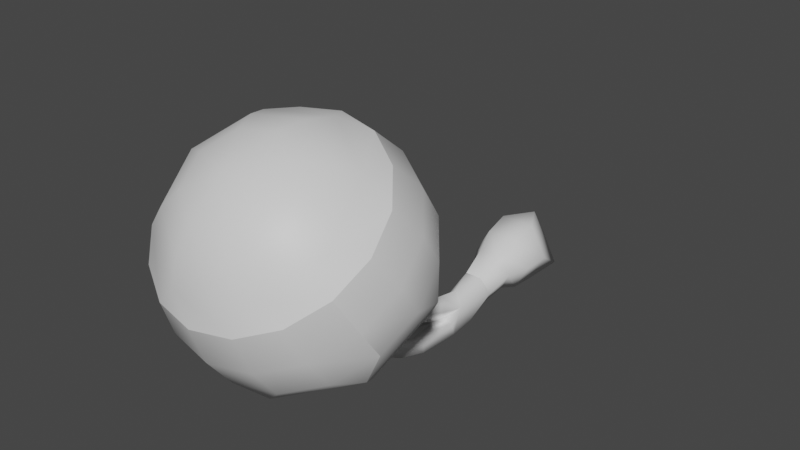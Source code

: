 # Source: FE_leaf_28-00.blend  (saved by Blender 3.0.42; exported with 4.5.12 LTS)
import bpy
from mathutils import Matrix  # noqa: F401  (used for matrix-valued properties, if any)

bpy.ops.wm.read_factory_settings(use_empty=True)
scene = bpy.context.scene
scene.name = 'Scene'

# ---- collections
col_collection = bpy.data.collections.new('Collection'); scene.collection.children.link(col_collection)

# ---- materials (node trees are filled in below, after node groups)
mat_material_001 = bpy.data.materials.new('Material.001')
mat_material_001.use_transparent_shadow = False

# ---- material node trees
mat_material_001.use_nodes = True; mat_material_001.node_tree.nodes.clear()
_N = mat_material_001.node_tree.nodes; _L = mat_material_001.node_tree.links
n0 = _N.new('ShaderNodeBsdfPrincipled'); n0.name = 'Principled BSDF'; n0.location = (10, 300)
n0.distribution = 'GGX'
n0.subsurface_method = 'RANDOM_WALK_SKIN'
n0.inputs[3].default_value = 1.45
n0.inputs[27].default_value = (0.0, 0.0, 0.0, 1.0)
n0.inputs[28].default_value = 1.0
n1 = _N.new('ShaderNodeOutputMaterial'); n1.name = 'Material Output'; n1.location = (300, 300)
_L.new(n0.outputs[0], n1.inputs[0])
n1.is_active_output = True

# ---- world
world_world = bpy.data.worlds.new('World'); scene.world = world_world
world_world.use_nodes = True; world_world.node_tree.nodes.clear()
_N = world_world.node_tree.nodes; _L = world_world.node_tree.links
n0 = _N.new('ShaderNodeOutputWorld'); n0.name = 'World Output'; n0.location = (300, 300)
n1 = _N.new('ShaderNodeBackground'); n1.name = 'Background'; n1.location = (10, 300)
n1.inputs[0].default_value = (0.05088, 0.05088, 0.05088, 1.0)
_L.new(n1.outputs[0], n0.inputs[0])
n0.is_active_output = True
world_world.color = (0.05088, 0.05088, 0.05088)
world_world.use_sun_shadow = False
world_world.sun_shadow_jitter_overblur = 0.0

# ---- meshes
me_0x07631a3d_gmdl = bpy.data.meshes.new('0x07631A3D.gmdl')
me_0x07631a3d_gmdl.from_pydata([(0.001045, -1.383, 0.8062), (0.09173, -1.466, 0.6989), (0.1619, -1.38, 0.7595), (-0.0322, -1.486, 0.6847), (-0.1373, -1.429, 0.7252), (-0.1619, -1.327, 0.7966), (-0.09172, -1.242, 0.8572), (0.03221, -1.221, 0.8715), (0.1373, -1.279, 0.831), (0.1419, -1.498, 0.6144), (0.2504, -1.365, 0.7082), (-0.04981, -1.529, 0.5925), (-0.2123, -1.44, 0.6551), (-0.2504, -1.284, 0.7656), (-0.1419, -1.151, 0.8593), (0.04982, -1.12, 0.8813), (0.2123, -1.209, 0.8187), (0.1802, -1.506, 0.5266), (0.3182, -1.338, 0.6457), (-0.06328, -1.546, 0.4987), (-0.2697, -1.433, 0.5782), (-0.3182, -1.234, 0.7187), (-0.1802, -1.066, 0.8377), (0.06329, -1.026, 0.8657), (0.2697, -1.139, 0.7861), (0.2695, -1.46, 0.4612), (0.3521, -1.359, 0.5325), (0.1459, -1.527, 0.4135), (7.401e-06, -1.551, 0.3968), (-0.1459, -1.527, 0.4135), (-0.2695, -1.46, 0.4612), (-0.3521, -1.359, 0.5325), (-0.3811, -1.24, 0.6166), (-0.3521, -1.121, 0.7008), (-0.2695, -1.02, 0.7721), (-0.1459, -0.952, 0.8197), (5.359e-06, -0.9283, 0.8365), (0.1459, -0.952, 0.8197), (0.2695, -1.02, 0.7721), (0.3521, -1.121, 0.7008), (0.3812, -1.24, 0.6166), (0.3521, -1.359, 0.5325), (0.2695, -1.46, 0.4612), (0.2954, -1.402, 0.3348), (0.386, -1.292, 0.4129), (0.1459, -1.527, 0.4135), (0.1599, -1.476, 0.2825), (7.401e-06, -1.551, 0.3968), (6.862e-06, -1.502, 0.2642), (-0.1459, -1.527, 0.4135), (-0.1599, -1.476, 0.2825), (-0.2695, -1.46, 0.4612), (-0.2954, -1.402, 0.3348), (-0.3521, -1.359, 0.5325), (-0.3859, -1.292, 0.4129), (-0.3811, -1.24, 0.6166), (-0.4177, -1.161, 0.5051), (-0.3521, -1.121, 0.7008), (-0.3859, -1.03, 0.5973), (-0.2695, -1.02, 0.7721), (-0.2954, -0.9197, 0.6755), (-0.1459, -0.952, 0.8197), (-0.1599, -0.8457, 0.7277), (5.359e-06, -0.9283, 0.8365), (4.452e-06, -0.8197, 0.7461), (0.1459, -0.952, 0.8197), (0.1599, -0.8457, 0.7277), (0.2695, -1.02, 0.7721), (0.2954, -0.9197, 0.6755), (0.3521, -1.121, 0.7008), (0.386, -1.03, 0.5973), (0.3812, -1.24, 0.6166), (0.4178, -1.161, 0.5051), (0.3521, -1.359, 0.5325), (0.386, -1.292, 0.4129), (0.2916, -1.318, 0.2216), (0.3811, -1.208, 0.2988), (0.1578, -1.391, 0.17), (6.323e-06, -1.416, 0.1519), (-0.1578, -1.391, 0.17), (-0.2916, -1.318, 0.2216), (-0.381, -1.208, 0.2988), (-0.4124, -1.08, 0.3898), (-0.381, -0.9506, 0.4808), (-0.2916, -0.8413, 0.558), (-0.1578, -0.7683, 0.6096), (4.28e-06, -0.7426, 0.6277), (0.1578, -0.7683, 0.6096), (0.2916, -0.8413, 0.558), (0.3811, -0.9506, 0.4808), (0.4124, -1.08, 0.3898), (0.3811, -1.208, 0.2988), (0.3304, -1.208, 0.1894), (0.07752, -1.346, 0.09198), (-0.2207, -1.298, 0.1262), (-0.3897, -1.091, 0.272), (-0.3304, -0.8476, 0.4441), (-0.07751, -0.7096, 0.5415), (0.2208, -0.7581, 0.5073), (0.3897, -0.9647, 0.3614), (0.3304, -1.208, 0.1894), (0.0672, -1.258, 0.05639), (0.2864, -1.138, 0.1409), (-0.1913, -1.216, 0.08605), (-0.3378, -1.037, 0.2125), (-0.2864, -0.8254, 0.3616), (-0.06719, -0.7058, 0.446), (0.1913, -0.7478, 0.4164), (0.3378, -0.9268, 0.29), (0.2864, -1.138, 0.1409), (0.0428, -1.104, 0.05182), (0.1824, -1.028, 0.1056), (-0.1219, -1.078, 0.07071), (-0.2151, -0.9635, 0.1512), (-0.1824, -0.829, 0.2462), (-0.04279, -0.7528, 0.3), (0.1219, -0.7795, 0.2811), (0.2152, -0.8936, 0.2006), (0.1824, -1.028, 0.1056), (-0.002193, -0.9, 0.1357), (-0.002193, -0.9, 0.1357), (-0.002193, -0.9, 0.1357), (-0.0008756, -0.3738, -0.1539), (-0.03274, -0.212, -0.1222), (0.0306, -0.212, -0.1222), (-0.05981, -0.3443, -0.1298), (-0.06441, -0.2285, -0.06852), (-0.04118, -0.3734, -0.07127), (-0.03274, -0.2469, -0.008591), (-0.001194, -0.3555, -0.0235), (0.0306, -0.2469, -0.008592), (0.03859, -0.375, -0.0719), (0.06227, -0.2285, -0.06852), (0.05829, -0.3391, -0.1298), (0.0306, -0.212, -0.1222), (-0.03274, -0.212, -0.1222), (-0.04214, -0.1224, -0.1004), (0.04032, -0.1224, -0.1004), (-0.03274, -0.212, -0.1222), (-0.06441, -0.2285, -0.06852), (-0.08337, -0.1354, -0.02885), (-0.04214, -0.1224, -0.1004), (-0.03274, -0.2469, -0.008591), (-0.04214, -0.1485, 0.0427), (-0.03274, -0.2469, -0.008591), (0.0306, -0.2469, -0.008592), (0.04032, -0.1485, 0.0427), (0.06227, -0.2285, -0.06852), (0.08156, -0.1354, -0.02885), (0.05773, -0.0596, -0.1185), (-0.0592, -0.0596, -0.1185), (-0.06532, 0.02438, -0.1176), (0.0642, 0.02438, -0.1176), (-0.0592, -0.0596, -0.1185), (-0.1177, -0.0665, -0.01652), (-0.1301, 0.02463, -0.004192), (-0.06532, 0.02438, -0.1176), (-0.0592, -0.0734, 0.08548), (-0.06532, 0.02488, 0.1092), (0.05773, -0.0734, 0.08548), (0.0642, 0.02488, 0.1092), (0.1162, -0.0665, -0.01652), (0.129, 0.02463, -0.004194), (-0.1056, 0.1389, -0.07881), (0.1054, 0.1389, -0.07881), (-0.1056, 0.1389, -0.07881), (-0.00011, 0.1393, 0.1044), (0.0001273, 0.2179, -0.01879), (-0.00011, 0.1393, 0.1044), (-0.05489, -0.4536, -0.08507), (-0.07129, -0.4509, -0.1387), (-0.0212, -0.458, -0.154), (0.03796, -0.4584, -0.04958), (-0.0007085, -0.4501, -0.005412), (-0.03936, -0.4578, -0.04674), (0.02661, -0.458, -0.1404), (0.06966, -0.4525, -0.1315), (0.06012, -0.4537, -0.08807), (0.001544, -0.4639, -0.09641), (-0.1488, -0.9659, 0.1421), (-0.1669, -1.015, 0.08568), (-0.1266, -1.122, 0.2481), (-0.09551, -1.037, 0.07558), (-0.07713, -0.9841, 0.13), (0.05728, -0.8541, 0.2443), (0.001318, -0.8007, 0.2824), (0.0009172, -0.9536, 0.3681), (0.001318, -0.8007, 0.2824), (-0.05456, -0.8506, 0.2468), (0.0009172, -0.9536, 0.3681), (0.001388, -0.9083, 0.2066), (0.05728, -0.8541, 0.2443), (0.09363, -1.02, 0.1005), (0.1552, -1.006, 0.1054), (0.1193, -1.105, 0.2611), (0.1418, -0.9594, 0.1492), (0.07808, -0.9723, 0.1453), (0.0442, -0.6524, -0.1104), (0.08613, -0.6449, -0.1033), (0.1026, -0.7809, -0.04846), (0.06187, -0.7892, -0.054), (0.07694, -0.6338, -0.06203), (0.09373, -0.7615, -0.01141), (0.03354, -0.641, -0.06817), (0.05154, -0.7693, -0.01608), (0.03747, -0.6181, 0.002053), (-0.0004033, -0.5985, 0.04165), (5.542e-05, -0.6905, 0.1059), (0.03776, -0.7174, 0.07104), (-0.03822, -0.6168, 0.004599), (-0.03759, -0.7157, 0.07328), (-0.000367, -0.6382, -0.03756), (0.0001009, -0.7448, 0.03621), (-0.07322, -0.6335, -0.06254), (-0.08875, -0.6459, -0.1128), (-0.1088, -0.7848, -0.0608), (-0.09307, -0.7612, -0.01348), (-0.04096, -0.6563, -0.1254), (-0.06023, -0.7976, -0.07149), (-0.0285, -0.6456, -0.07633), (-0.04766, -0.7759, -0.02508), (-0.1362, -0.9129, 0.00638), (-0.1187, -0.8754, 0.05256), (-0.08194, -0.9291, -0.002829), (-0.06795, -0.8938, 0.04268), (0.1279, -0.907, 0.03085), (0.08194, -0.9172, 0.02631), (0.1179, -0.8764, 0.06709), (0.07032, -0.8858, 0.06339), (0.0006503, -0.7558, 0.1936), (0.04376, -0.7938, 0.1605), (-0.04238, -0.7913, 0.1626), (0.0007049, -0.8324, 0.1275)], [], [(0, 1, 2), (0, 3, 1), (0, 4, 3), (0, 5, 4), (0, 6, 5), (0, 7, 6), (0, 8, 7), (0, 2, 8), (9, 10, 1), (2, 1, 10), (11, 9, 3), (1, 3, 9), (12, 11, 4), (3, 4, 11), (13, 12, 5), (4, 5, 12), (14, 13, 6), (5, 6, 13), (15, 14, 7), (6, 7, 14), (16, 15, 8), (7, 8, 15), (10, 16, 2), (8, 2, 16), (17, 18, 9), (10, 9, 18), (19, 17, 11), (9, 11, 17), (20, 19, 12), (11, 12, 19), (21, 20, 13), (12, 13, 20), (22, 21, 14), (13, 14, 21), (23, 22, 15), (14, 15, 22), (24, 23, 16), (15, 16, 23), (18, 24, 10), (16, 10, 24), (18, 17, 26), (17, 25, 26), (17, 27, 25), (17, 19, 27), (19, 28, 27), (19, 29, 28), (19, 20, 29), (20, 30, 29), (20, 31, 30), (20, 21, 31), (21, 32, 31), (21, 33, 32), (21, 22, 33), (22, 34, 33), (22, 35, 34), (22, 23, 35), (23, 36, 35), (23, 37, 36), (23, 24, 37), (24, 38, 37), (24, 39, 38), (24, 18, 39), (18, 40, 39), (18, 26, 40), (43, 44, 42), (41, 42, 44), (46, 43, 45), (42, 45, 43), (48, 46, 47), (45, 47, 46), (50, 48, 49), (47, 49, 48), (52, 50, 51), (49, 51, 50), (54, 52, 53), (51, 53, 52), (56, 54, 55), (53, 55, 54), (58, 56, 57), (55, 57, 56), (60, 58, 59), (57, 59, 58), (62, 60, 61), (59, 61, 60), (64, 62, 63), (61, 63, 62), (66, 64, 65), (63, 65, 64), (68, 66, 67), (65, 67, 66), (70, 68, 69), (67, 69, 68), (72, 70, 71), (69, 71, 70), (74, 72, 73), (71, 73, 72), (44, 43, 76), (43, 75, 76), (43, 46, 75), (46, 77, 75), (46, 48, 77), (48, 78, 77), (48, 50, 78), (50, 79, 78), (50, 52, 79), (52, 80, 79), (52, 54, 80), (54, 81, 80), (54, 56, 81), (56, 82, 81), (56, 58, 82), (58, 83, 82), (58, 60, 83), (60, 84, 83), (60, 62, 84), (62, 85, 84), (62, 64, 85), (64, 86, 85), (64, 66, 86), (66, 87, 86), (66, 68, 87), (68, 88, 87), (68, 70, 88), (70, 89, 88), (70, 72, 89), (72, 90, 89), (72, 74, 90), (74, 91, 90), (76, 75, 92), (93, 92, 77), (75, 77, 92), (77, 78, 93), (94, 93, 79), (78, 79, 93), (79, 80, 94), (95, 94, 81), (80, 81, 94), (81, 82, 95), (96, 95, 83), (82, 83, 95), (83, 84, 96), (97, 96, 85), (84, 85, 96), (85, 86, 97), (98, 97, 87), (86, 87, 97), (87, 88, 98), (99, 98, 89), (88, 89, 98), (89, 90, 99), (100, 99, 91), (90, 91, 99), (92, 93, 102), (93, 101, 102), (93, 94, 101), (94, 103, 101), (94, 95, 103), (95, 104, 103), (95, 96, 104), (96, 105, 104), (96, 97, 105), (97, 106, 105), (97, 98, 106), (98, 107, 106), (98, 99, 107), (99, 108, 107), (99, 100, 108), (100, 109, 108), (102, 101, 111), (101, 110, 111), (101, 103, 110), (103, 112, 110), (103, 104, 112), (104, 113, 112), (104, 105, 113), (105, 114, 113), (105, 106, 114), (106, 115, 114), (106, 107, 115), (107, 116, 115), (107, 108, 116), (108, 117, 116), (108, 109, 117), (109, 118, 117), (111, 110, 119), (110, 112, 119), (112, 113, 119), (113, 114, 119), (114, 115, 120), (115, 116, 121), (116, 117, 121), (117, 118, 121), (122, 123, 124), (125, 126, 123), (127, 128, 126), (129, 130, 128), (131, 132, 130), (133, 124, 132), (136, 137, 135), (134, 135, 137), (140, 141, 139), (138, 139, 141), (143, 140, 142), (139, 142, 140), (146, 143, 145), (144, 145, 143), (146, 145, 148), (145, 147, 148), (148, 147, 137), (147, 134, 137), (151, 152, 150), (149, 150, 152), (155, 156, 154), (153, 154, 156), (158, 155, 157), (154, 157, 155), (160, 158, 159), (157, 159, 158), (160, 159, 162), (159, 161, 162), (162, 161, 152), (161, 149, 152), (163, 164, 151), (152, 151, 164), (156, 155, 165), (165, 155, 166), (155, 158, 166), (158, 160, 166), (164, 166, 162), (160, 162, 166), (162, 152, 164), (164, 163, 167), (163, 168, 167), (166, 164, 167), (125, 170, 127), (169, 127, 170), (125, 122, 170), (122, 171, 170), (127, 126, 125), (123, 122, 125), (129, 173, 131), (172, 131, 173), (129, 127, 173), (127, 174, 173), (131, 130, 129), (128, 127, 129), (133, 176, 122), (175, 122, 176), (133, 131, 176), (131, 177, 176), (122, 124, 133), (132, 131, 133), (127, 178, 174), (178, 131, 172), (131, 178, 177), (178, 122, 175), (122, 178, 171), (178, 127, 169), (179, 180, 181), (180, 182, 181), (182, 183, 181), (183, 179, 181), (184, 185, 186), (187, 188, 189), (188, 190, 189), (190, 191, 189), (192, 193, 194), (193, 195, 194), (195, 196, 194), (196, 192, 194), (200, 197, 199), (197, 198, 199), (199, 198, 202), (198, 201, 202), (203, 204, 201), (201, 204, 202), (197, 200, 203), (203, 200, 204), (208, 205, 207), (205, 206, 207), (209, 210, 206), (206, 210, 207), (211, 212, 209), (209, 212, 210), (212, 211, 208), (211, 205, 208), (215, 216, 214), (213, 214, 216), (218, 215, 217), (214, 217, 215), (217, 219, 218), (219, 220, 218), (219, 213, 220), (213, 216, 220), (214, 213, 170), (169, 170, 213), (217, 214, 171), (170, 171, 214), (171, 178, 217), (178, 219, 217), (178, 169, 219), (169, 213, 219), (221, 222, 215), (216, 215, 222), (223, 221, 218), (215, 218, 221), (218, 220, 223), (220, 224, 223), (220, 216, 224), (216, 222, 224), (226, 200, 225), (200, 199, 225), (225, 199, 227), (199, 202, 227), (204, 228, 202), (202, 228, 227), (200, 226, 204), (204, 226, 228), (197, 175, 198), (175, 176, 198), (198, 176, 201), (176, 177, 201), (178, 203, 177), (177, 203, 201), (175, 197, 178), (178, 197, 203), (230, 208, 229), (208, 207, 229), (231, 229, 210), (207, 210, 229), (232, 231, 212), (210, 212, 231), (232, 212, 230), (212, 208, 230), (172, 173, 205), (173, 206, 205), (174, 209, 173), (173, 209, 206), (178, 211, 174), (174, 211, 209), (211, 178, 205), (178, 172, 205), (180, 179, 221), (222, 221, 179), (182, 180, 223), (221, 223, 180), (183, 182, 224), (223, 224, 182), (179, 183, 222), (224, 222, 183), (192, 226, 193), (226, 225, 193), (195, 193, 227), (225, 227, 193), (195, 227, 196), (227, 228, 196), (196, 228, 192), (228, 226, 192), (187, 191, 229), (230, 229, 191), (187, 229, 188), (229, 231, 188), (190, 188, 232), (231, 232, 188), (190, 232, 191), (232, 230, 191), (150, 149, 136), (137, 136, 149), (154, 153, 140), (141, 140, 153), (157, 154, 143), (140, 143, 154), (159, 157, 146), (143, 146, 157), (159, 146, 161), (146, 148, 161), (161, 148, 149), (148, 137, 149)])
me_0x07631a3d_gmdl.polygons.foreach_set('use_smooth', [True] * 378)
_uv = me_0x07631a3d_gmdl.uv_layers.new(name='UVMap')
_uv.uv.foreach_set('vector', [0.6834, 0.3206, 0.767, 0.1929, 0.8212, 0.2747, 0.6834, 0.3206, 0.6709, 0.1733, 0.767, 0.1929, 0.6834, 0.3206, 0.589, 0.2274, 0.6709, 0.1733, 0.6834, 0.3206, 0.5694, 0.3235, 0.589, 0.2274, 0.6834, 0.3206, 0.6236, 0.4053, 0.5694, 0.3235, 0.6834, 0.3206, 0.7198, 0.4249, 0.6236, 0.4053, 0.6834, 0.3206, 0.8016, 0.3708, 0.7198, 0.4249, 0.6834, 0.3206, 0.8212, 0.2747, 0.8016, 0.3708, 0.7983, 0.1454, 0.8761, 0.2629, 0.767, 0.1929, 0.8212, 0.2747, 0.767, 0.1929, 0.8761, 0.2629, 0.6601, 0.1173, 0.7983, 0.1454, 0.6709, 0.1733, 0.767, 0.1929, 0.6709, 0.1733, 0.7983, 0.1454, 0.5424, 0.195, 0.6601, 0.1173, 0.589, 0.2274, 0.6709, 0.1733, 0.589, 0.2274, 0.6601, 0.1173, 0.5143, 0.3331, 0.5424, 0.195, 0.5694, 0.3235, 0.589, 0.2274, 0.5694, 0.3235, 0.5424, 0.195, 0.5921, 0.4506, 0.5143, 0.3331, 0.6236, 0.4053, 0.5694, 0.3235, 0.6236, 0.4053, 0.5143, 0.3331, 0.7303, 0.4788, 0.5921, 0.4506, 0.7198, 0.4249, 0.6236, 0.4053, 0.7198, 0.4249, 0.5921, 0.4506, 0.848, 0.401, 0.7303, 0.4788, 0.8016, 0.3708, 0.7198, 0.4249, 0.8016, 0.3708, 0.7303, 0.4788, 0.8761, 0.2629, 0.848, 0.401, 0.8212, 0.2747, 0.8016, 0.3708, 0.8212, 0.2747, 0.848, 0.401, 0.8243, 0.1052, 0.9219, 0.2525, 0.7983, 0.1454, 0.8761, 0.2629, 0.7983, 0.1454, 0.9219, 0.2525, 0.651, 0.06993, 0.8243, 0.1052, 0.6601, 0.1173, 0.7983, 0.1454, 0.6601, 0.1173, 0.8243, 0.1052, 0.5035, 0.1674, 0.651, 0.06993, 0.5424, 0.195, 0.6601, 0.1173, 0.5424, 0.195, 0.651, 0.06993, 0.4682, 0.3406, 0.5035, 0.1674, 0.5143, 0.3331, 0.5424, 0.195, 0.5143, 0.3331, 0.5035, 0.1674, 0.5658, 0.488, 0.4682, 0.3406, 0.5921, 0.4506, 0.5143, 0.3331, 0.5921, 0.4506, 0.4682, 0.3406, 0.7391, 0.5232, 0.5658, 0.488, 0.7303, 0.4788, 0.5921, 0.4506, 0.7303, 0.4788, 0.5658, 0.488, 0.8866, 0.4257, 0.7391, 0.5232, 0.848, 0.401, 0.7303, 0.4788, 0.848, 0.401, 0.7391, 0.5232, 0.9219, 0.2525, 0.8866, 0.4257, 0.8761, 0.2629, 0.848, 0.401, 0.8761, 0.2629, 0.8866, 0.4257, 0.9219, 0.2525, 0.8243, 0.1052, 0.9462, 0.1922, 0.8243, 0.1052, 0.8877, 0.1039, 0.9462, 0.1922, 0.8243, 0.1052, 0.7999, 0.04469, 0.8877, 0.1039, 0.8243, 0.1052, 0.651, 0.06993, 0.7999, 0.04469, 0.651, 0.06993, 0.6961, 0.02358, 0.7999, 0.04469, 0.651, 0.06993, 0.5921, 0.04377, 0.6961, 0.02358, 0.651, 0.06993, 0.5035, 0.1674, 0.5921, 0.04377, 0.5035, 0.1674, 0.5037, 0.1022, 0.5921, 0.04377, 0.5035, 0.1674, 0.4445, 0.1899, 0.5037, 0.1022, 0.5035, 0.1674, 0.4682, 0.3406, 0.4445, 0.1899, 0.4682, 0.3406, 0.4233, 0.2936, 0.4445, 0.1899, 0.4682, 0.3406, 0.4435, 0.3976, 0.4233, 0.2936, 0.4682, 0.3406, 0.5658, 0.488, 0.4435, 0.3976, 0.5658, 0.488, 0.502, 0.4858, 0.4435, 0.3976, 0.5658, 0.488, 0.5898, 0.545, 0.502, 0.4858, 0.5658, 0.488, 0.7391, 0.5232, 0.5898, 0.545, 0.7391, 0.5232, 0.6936, 0.5661, 0.5898, 0.545, 0.7391, 0.5232, 0.7976, 0.546, 0.6936, 0.5661, 0.7391, 0.5232, 0.8866, 0.4257, 0.7976, 0.546, 0.8866, 0.4257, 0.886, 0.4875, 0.7976, 0.546, 0.8866, 0.4257, 0.9452, 0.3998, 0.886, 0.4875, 0.8866, 0.4257, 0.9219, 0.2525, 0.9452, 0.3998, 0.9219, 0.2525, 0.9664, 0.2961, 0.9452, 0.3998, 0.9219, 0.2525, 0.9462, 0.1922, 0.9664, 0.2961, 0.3871, 0.6611, 0.3472, 0.6611, 0.3871, 0.5928, 0.3472, 0.5928, 0.3871, 0.5928, 0.3472, 0.6611, 0.427, 0.6611, 0.3871, 0.6611, 0.427, 0.5928, 0.3871, 0.5928, 0.427, 0.5928, 0.3871, 0.6611, 0.4668, 0.6611, 0.427, 0.6611, 0.4668, 0.5928, 0.427, 0.5928, 0.4668, 0.5928, 0.427, 0.6611, 0.5067, 0.6611, 0.4668, 0.6611, 0.5067, 0.5928, 0.4668, 0.5928, 0.5067, 0.5928, 0.4668, 0.6611, 0.5465, 0.6611, 0.5067, 0.6611, 0.5465, 0.5928, 0.5067, 0.5928, 0.5465, 0.5928, 0.5067, 0.6611, 0.5864, 0.6611, 0.5465, 0.6611, 0.5864, 0.5928, 0.5465, 0.5928, 0.5864, 0.5928, 0.5465, 0.6611, 0.6263, 0.6611, 0.5864, 0.6611, 0.6263, 0.5928, 0.5864, 0.5928, 0.6263, 0.5928, 0.5864, 0.6611, 0.6661, 0.6611, 0.6263, 0.6611, 0.6661, 0.5928, 0.6263, 0.5928, 0.6661, 0.5928, 0.6263, 0.6611, 0.706, 0.6611, 0.6661, 0.6611, 0.706, 0.5928, 0.6661, 0.5928, 0.706, 0.5928, 0.6661, 0.6611, 0.7458, 0.6611, 0.706, 0.6611, 0.7458, 0.5928, 0.706, 0.5928, 0.7458, 0.5928, 0.706, 0.6611, 0.7857, 0.6611, 0.7458, 0.6611, 0.7857, 0.5928, 0.7458, 0.5928, 0.7857, 0.5928, 0.7458, 0.6611, 0.8255, 0.6611, 0.7857, 0.6611, 0.8255, 0.5928, 0.7857, 0.5928, 0.8255, 0.5928, 0.7857, 0.6611, 0.8654, 0.6611, 0.8255, 0.6611, 0.8654, 0.5928, 0.8255, 0.5928, 0.8654, 0.5928, 0.8255, 0.6611, 0.9053, 0.6611, 0.8654, 0.6611, 0.9053, 0.5928, 0.8654, 0.5928, 0.9053, 0.5928, 0.8654, 0.6611, 0.9451, 0.6611, 0.9053, 0.6611, 0.9451, 0.5928, 0.9053, 0.5928, 0.9451, 0.5928, 0.9053, 0.6611, 0.985, 0.6611, 0.9451, 0.6611, 0.985, 0.5928, 0.9451, 0.5928, 0.985, 0.5928, 0.9451, 0.6611, 0.3472, 0.6611, 0.3871, 0.6611, 0.3472, 0.7294, 0.3871, 0.6611, 0.3871, 0.7294, 0.3472, 0.7294, 0.3871, 0.6611, 0.427, 0.6611, 0.3871, 0.7294, 0.427, 0.6611, 0.427, 0.7294, 0.3871, 0.7294, 0.427, 0.6611, 0.4668, 0.6611, 0.427, 0.7294, 0.4668, 0.6611, 0.4668, 0.7294, 0.427, 0.7294, 0.4668, 0.6611, 0.5067, 0.6611, 0.4668, 0.7294, 0.5067, 0.6611, 0.5067, 0.7294, 0.4668, 0.7294, 0.5067, 0.6611, 0.5465, 0.6611, 0.5067, 0.7294, 0.5465, 0.6611, 0.5465, 0.7294, 0.5067, 0.7294, 0.5465, 0.6611, 0.5864, 0.6611, 0.5465, 0.7294, 0.5864, 0.6611, 0.5864, 0.7294, 0.5465, 0.7294, 0.5864, 0.6611, 0.6263, 0.6611, 0.5864, 0.7294, 0.6263, 0.6611, 0.6263, 0.7294, 0.5864, 0.7294, 0.6263, 0.6611, 0.6661, 0.6611, 0.6263, 0.7294, 0.6661, 0.6611, 0.6661, 0.7294, 0.6263, 0.7294, 0.6661, 0.6611, 0.706, 0.6611, 0.6661, 0.7294, 0.706, 0.6611, 0.706, 0.7294, 0.6661, 0.7294, 0.706, 0.6611, 0.7458, 0.6611, 0.706, 0.7294, 0.7458, 0.6611, 0.7458, 0.7294, 0.706, 0.7294, 0.7458, 0.6611, 0.7857, 0.6611, 0.7458, 0.7294, 0.7857, 0.6611, 0.7857, 0.7294, 0.7458, 0.7294, 0.7857, 0.6611, 0.8255, 0.6611, 0.7857, 0.7294, 0.8255, 0.6611, 0.8255, 0.7294, 0.7857, 0.7294, 0.8255, 0.6611, 0.8654, 0.6611, 0.8255, 0.7294, 0.8654, 0.6611, 0.8654, 0.7294, 0.8255, 0.7294, 0.8654, 0.6611, 0.9053, 0.6611, 0.8654, 0.7294, 0.9053, 0.6611, 0.9053, 0.7294, 0.8654, 0.7294, 0.9053, 0.6611, 0.9451, 0.6611, 0.9053, 0.7294, 0.9451, 0.6611, 0.9451, 0.7294, 0.9053, 0.7294, 0.9451, 0.6611, 0.985, 0.6611, 0.9451, 0.7294, 0.985, 0.6611, 0.985, 0.7294, 0.9451, 0.7294, 0.3472, 0.7294, 0.3871, 0.7294, 0.3672, 0.7749, 0.4469, 0.7749, 0.3672, 0.7749, 0.427, 0.7294, 0.3871, 0.7294, 0.427, 0.7294, 0.3672, 0.7749, 0.427, 0.7294, 0.4668, 0.7294, 0.4469, 0.7749, 0.5266, 0.7749, 0.4469, 0.7749, 0.5067, 0.7294, 0.4668, 0.7294, 0.5067, 0.7294, 0.4469, 0.7749, 0.5067, 0.7294, 0.5465, 0.7294, 0.5266, 0.7749, 0.6063, 0.7749, 0.5266, 0.7749, 0.5864, 0.7294, 0.5465, 0.7294, 0.5864, 0.7294, 0.5266, 0.7749, 0.5864, 0.7294, 0.6263, 0.7294, 0.6063, 0.7749, 0.686, 0.7749, 0.6063, 0.7749, 0.6661, 0.7294, 0.6263, 0.7294, 0.6661, 0.7294, 0.6063, 0.7749, 0.6661, 0.7294, 0.706, 0.7294, 0.686, 0.7749, 0.7658, 0.7749, 0.686, 0.7749, 0.7458, 0.7294, 0.706, 0.7294, 0.7458, 0.7294, 0.686, 0.7749, 0.7458, 0.7294, 0.7857, 0.7294, 0.7658, 0.7749, 0.8455, 0.7749, 0.7658, 0.7749, 0.8255, 0.7294, 0.7857, 0.7294, 0.8255, 0.7294, 0.7658, 0.7749, 0.8255, 0.7294, 0.8654, 0.7294, 0.8455, 0.7749, 0.9252, 0.7749, 0.8455, 0.7749, 0.9053, 0.7294, 0.8654, 0.7294, 0.9053, 0.7294, 0.8455, 0.7749, 0.9053, 0.7294, 0.9451, 0.7294, 0.9252, 0.7749, 0.985, 0.7749, 0.9252, 0.7749, 0.985, 0.7294, 0.9451, 0.7294, 0.985, 0.7294, 0.9252, 0.7749, 0.3672, 0.7749, 0.4469, 0.7749, 0.3672, 0.8204, 0.4469, 0.7749, 0.4469, 0.8204, 0.3672, 0.8204, 0.4469, 0.7749, 0.5266, 0.7749, 0.4469, 0.8204, 0.5266, 0.7749, 0.5266, 0.8204, 0.4469, 0.8204, 0.5266, 0.7749, 0.6063, 0.7749, 0.5266, 0.8204, 0.6063, 0.7749, 0.6063, 0.8204, 0.5266, 0.8204, 0.6063, 0.7749, 0.686, 0.7749, 0.6063, 0.8204, 0.686, 0.7749, 0.686, 0.8204, 0.6063, 0.8204, 0.686, 0.7749, 0.7658, 0.7749, 0.686, 0.8204, 0.7658, 0.7749, 0.7658, 0.8204, 0.686, 0.8204, 0.7658, 0.7749, 0.8455, 0.7749, 0.7658, 0.8204, 0.8455, 0.7749, 0.8455, 0.8204, 0.7658, 0.8204, 0.8455, 0.7749, 0.9252, 0.7749, 0.8455, 0.8204, 0.9252, 0.7749, 0.9252, 0.8204, 0.8455, 0.8204, 0.9252, 0.7749, 0.985, 0.7749, 0.9252, 0.8204, 0.985, 0.7749, 0.985, 0.8204, 0.9252, 0.8204, 0.3672, 0.8204, 0.4469, 0.8204, 0.3672, 0.8887, 0.4469, 0.8204, 0.4469, 0.8887, 0.3672, 0.8887, 0.4469, 0.8204, 0.5266, 0.8204, 0.4469, 0.8887, 0.5266, 0.8204, 0.5266, 0.8887, 0.4469, 0.8887, 0.5266, 0.8204, 0.6063, 0.8204, 0.5266, 0.8887, 0.6063, 0.8204, 0.6063, 0.8887, 0.5266, 0.8887, 0.6063, 0.8204, 0.686, 0.8204, 0.6063, 0.8887, 0.686, 0.8204, 0.686, 0.8887, 0.6063, 0.8887, 0.686, 0.8204, 0.7658, 0.8204, 0.686, 0.8887, 0.7658, 0.8204, 0.7658, 0.8887, 0.686, 0.8887, 0.7658, 0.8204, 0.8455, 0.8204, 0.7658, 0.8887, 0.8455, 0.8204, 0.8455, 0.8887, 0.7658, 0.8887, 0.8455, 0.8204, 0.9252, 0.8204, 0.8455, 0.8887, 0.9252, 0.8204, 0.9252, 0.8887, 0.8455, 0.8887, 0.9252, 0.8204, 0.985, 0.8204, 0.9252, 0.8887, 0.985, 0.8204, 0.985, 0.8887, 0.9252, 0.8887, 0.3672, 0.8887, 0.4469, 0.8887, 0.6711, 0.957, 0.4469, 0.8887, 0.5266, 0.8887, 0.6711, 0.957, 0.5266, 0.8887, 0.6063, 0.8887, 0.6711, 0.957, 0.6063, 0.8887, 0.686, 0.8887, 0.6711, 0.957, 0.686, 0.8887, 0.7658, 0.8887, 0.6711, 0.957, 0.7658, 0.8887, 0.8455, 0.8887, 0.8131, 0.957, 0.8455, 0.8887, 0.9252, 0.8887, 0.8131, 0.957, 0.9252, 0.8887, 0.985, 0.8887, 0.8131, 0.957, 0.1464, 0.9095, 0.1931, 0.974, 0.1969, 0.9778, 0.1601, 0.914, 0.2122, 0.9529, 0.1931, 0.974, 0.1818, 0.8893, 0.2376, 0.9335, 0.2122, 0.9529, 0.2098, 0.8894, 0.2414, 0.9373, 0.2376, 0.9335, 0.186, 0.8935, 0.2199, 0.9606, 0.2414, 0.9373, 0.1683, 0.9235, 0.1969, 0.9778, 0.2199, 0.9606, 0.1148, 0.109, 0.1141, 0.1508, 0.05134, 0.1152, 0.05086, 0.1422, 0.05134, 0.1152, 0.1141, 0.1508, 0.1007, 0.3816, 0.1092, 0.4268, 0.0345, 0.4061, 0.0457, 0.433, 0.0345, 0.4061, 0.1092, 0.4268, 0.09253, 0.3241, 0.1007, 0.3816, 0.0221, 0.3701, 0.0345, 0.4061, 0.0221, 0.3701, 0.1007, 0.3816, 0.09379, 0.2536, 0.09253, 0.3241, 0.02504, 0.2046, 0.02354, 0.2893, 0.02504, 0.2046, 0.09253, 0.3241, 0.09379, 0.2536, 0.02504, 0.2046, 0.104, 0.1959, 0.02504, 0.2046, 0.03872, 0.1688, 0.104, 0.1959, 0.104, 0.1959, 0.03872, 0.1688, 0.1141, 0.1508, 0.03872, 0.1688, 0.05086, 0.1422, 0.1141, 0.1508, 0.2186, 0.1052, 0.2177, 0.1586, 0.1592, 0.1065, 0.1584, 0.1551, 0.1592, 0.1065, 0.2177, 0.1586, 0.2141, 0.3694, 0.213, 0.423, 0.1496, 0.3734, 0.1536, 0.4243, 0.1496, 0.3734, 0.213, 0.423, 0.2152, 0.3166, 0.2141, 0.3694, 0.1457, 0.3183, 0.1496, 0.3734, 0.1457, 0.3183, 0.2141, 0.3694, 0.2161, 0.265, 0.2152, 0.3166, 0.1467, 0.261, 0.1457, 0.3183, 0.1467, 0.261, 0.2152, 0.3166, 0.2161, 0.265, 0.1467, 0.261, 0.2169, 0.2123, 0.1467, 0.261, 0.1526, 0.2059, 0.2169, 0.2123, 0.2169, 0.2123, 0.1526, 0.2059, 0.2177, 0.1586, 0.1526, 0.2059, 0.1584, 0.1551, 0.2177, 0.1586, 0.3106, 0.08056, 0.3087, 0.1867, 0.2186, 0.1052, 0.2177, 0.1586, 0.2186, 0.1052, 0.3087, 0.1867, 0.213, 0.423, 0.2141, 0.3694, 0.305, 0.3984, 0.305, 0.3984, 0.2141, 0.3694, 0.307, 0.2922, 0.2141, 0.3694, 0.2152, 0.3166, 0.307, 0.2922, 0.2152, 0.3166, 0.2161, 0.265, 0.307, 0.2922, 0.3087, 0.1867, 0.307, 0.2922, 0.2169, 0.2123, 0.2161, 0.265, 0.2169, 0.2123, 0.307, 0.2922, 0.2169, 0.2123, 0.2177, 0.1586, 0.3087, 0.1867, 0.3087, 0.1867, 0.3106, 0.08056, 0.3434, 0.1869, 0.3106, 0.08056, 0.3223, 0.01329, 0.3434, 0.1869, 0.307, 0.2922, 0.3087, 0.1867, 0.3434, 0.1869, 0.1601, 0.914, 0.1329, 0.8669, 0.1818, 0.8893, 0.1578, 0.8551, 0.1818, 0.8893, 0.1329, 0.8669, 0.1601, 0.914, 0.1464, 0.9095, 0.1329, 0.8669, 0.1464, 0.9095, 0.1274, 0.8701, 0.1329, 0.8669, 0.1818, 0.8893, 0.2122, 0.9529, 0.1601, 0.914, 0.1931, 0.974, 0.1464, 0.9095, 0.1601, 0.914, 0.2098, 0.8894, 0.1982, 0.8426, 0.186, 0.8935, 0.1786, 0.8508, 0.186, 0.8935, 0.1982, 0.8426, 0.2098, 0.8894, 0.1818, 0.8893, 0.1982, 0.8426, 0.1818, 0.8893, 0.1753, 0.8458, 0.1982, 0.8426, 0.186, 0.8935, 0.2414, 0.9373, 0.2098, 0.8894, 0.2376, 0.9335, 0.1818, 0.8893, 0.2098, 0.8894, 0.1683, 0.9235, 0.1443, 0.8732, 0.1464, 0.9095, 0.1365, 0.87, 0.1464, 0.9095, 0.1443, 0.8732, 0.1683, 0.9235, 0.186, 0.8935, 0.1443, 0.8732, 0.186, 0.8935, 0.1633, 0.8626, 0.1443, 0.8732, 0.1464, 0.9095, 0.1969, 0.9778, 0.1683, 0.9235, 0.2199, 0.9606, 0.186, 0.8935, 0.1683, 0.9235, 0.1818, 0.8893, 0.1538, 0.8562, 0.1753, 0.8458, 0.1538, 0.8562, 0.186, 0.8935, 0.1786, 0.8508, 0.186, 0.8935, 0.1538, 0.8562, 0.1633, 0.8626, 0.1538, 0.8562, 0.1464, 0.9095, 0.1365, 0.87, 0.1464, 0.9095, 0.1538, 0.8562, 0.1274, 0.8701, 0.1538, 0.8562, 0.1818, 0.8893, 0.1578, 0.8551, 0.1479, 0.5678, 0.1108, 0.5569, 0.1647, 0.4754, 0.1108, 0.5569, 0.1058, 0.5533, 0.1647, 0.4754, 0.1058, 0.5533, 0.1428, 0.5665, 0.1647, 0.4754, 0.1428, 0.5665, 0.1479, 0.5678, 0.1647, 0.4754, 0.3355, 0.4797, 0.3037, 0.5202, 0.2851, 0.4764, 0.2558, 0.6213, 0.2256, 0.603, 0.2627, 0.5333, 0.2256, 0.603, 0.1985, 0.589, 0.2627, 0.5333, 0.1985, 0.589, 0.2305, 0.6087, 0.2627, 0.5333, 0.1322, 0.5671, 0.141, 0.5762, 0.1889, 0.4949, 0.141, 0.5762, 0.17, 0.5867, 0.1889, 0.4949, 0.17, 0.5867, 0.1617, 0.5779, 0.1889, 0.4949, 0.1617, 0.5779, 0.1322, 0.5671, 0.1889, 0.4949, 0.1083, 0.7032, 0.1103, 0.7764, 0.115, 0.7082, 0.1103, 0.7764, 0.1176, 0.7808, 0.115, 0.7082, 0.115, 0.7082, 0.1176, 0.7808, 0.1355, 0.7084, 0.1176, 0.7808, 0.1383, 0.7763, 0.1355, 0.7084, 0.1313, 0.7718, 0.1292, 0.7034, 0.1383, 0.7763, 0.1383, 0.7763, 0.1292, 0.7034, 0.1355, 0.7084, 0.1103, 0.7764, 0.1083, 0.7032, 0.1313, 0.7718, 0.1313, 0.7718, 0.1083, 0.7032, 0.1292, 0.7034, 0.179, 0.7071, 0.1685, 0.7671, 0.1984, 0.7095, 0.1685, 0.7671, 0.1884, 0.7651, 0.1984, 0.7095, 0.1653, 0.7626, 0.1759, 0.7029, 0.1884, 0.7651, 0.1884, 0.7651, 0.1759, 0.7029, 0.1984, 0.7095, 0.1438, 0.7643, 0.1551, 0.7, 0.1653, 0.7626, 0.1653, 0.7626, 0.1551, 0.7, 0.1759, 0.7029, 0.1551, 0.7, 0.1438, 0.7643, 0.179, 0.7071, 0.1438, 0.7643, 0.1685, 0.7671, 0.179, 0.7071, 0.09581, 0.6964, 0.1233, 0.6977, 0.1026, 0.7719, 0.1291, 0.7675, 0.1026, 0.7719, 0.1233, 0.6977, 0.09117, 0.6959, 0.09581, 0.6964, 0.09749, 0.7727, 0.1026, 0.7719, 0.09749, 0.7727, 0.09581, 0.6964, 0.09749, 0.7727, 0.1229, 0.7677, 0.09117, 0.6959, 0.1229, 0.7677, 0.1177, 0.6964, 0.09117, 0.6959, 0.1229, 0.7677, 0.1291, 0.7675, 0.1177, 0.6964, 0.1291, 0.7675, 0.1233, 0.6977, 0.1177, 0.6964, 0.1026, 0.7719, 0.1291, 0.7675, 0.1329, 0.8669, 0.1578, 0.8551, 0.1329, 0.8669, 0.1291, 0.7675, 0.09749, 0.7727, 0.1026, 0.7719, 0.1274, 0.8701, 0.1329, 0.8669, 0.1274, 0.8701, 0.1026, 0.7719, 0.1274, 0.8701, 0.1538, 0.8562, 0.09749, 0.7727, 0.1538, 0.8562, 0.1229, 0.7677, 0.09749, 0.7727, 0.1538, 0.8562, 0.1578, 0.8551, 0.1229, 0.7677, 0.1578, 0.8551, 0.1291, 0.7675, 0.1229, 0.7677, 0.09784, 0.6221, 0.1279, 0.6301, 0.09581, 0.6964, 0.1233, 0.6977, 0.09581, 0.6964, 0.1279, 0.6301, 0.09349, 0.62, 0.09784, 0.6221, 0.09117, 0.6959, 0.09581, 0.6964, 0.09117, 0.6959, 0.09784, 0.6221, 0.09117, 0.6959, 0.1177, 0.6964, 0.09349, 0.62, 0.1177, 0.6964, 0.1225, 0.627, 0.09349, 0.62, 0.1177, 0.6964, 0.1233, 0.6977, 0.1225, 0.627, 0.1233, 0.6977, 0.1279, 0.6301, 0.1225, 0.627, 0.1191, 0.6289, 0.1083, 0.7032, 0.1261, 0.6353, 0.1083, 0.7032, 0.115, 0.7082, 0.1261, 0.6353, 0.1261, 0.6353, 0.115, 0.7082, 0.1485, 0.6408, 0.115, 0.7082, 0.1355, 0.7084, 0.1485, 0.6408, 0.1292, 0.7034, 0.142, 0.6344, 0.1355, 0.7084, 0.1355, 0.7084, 0.142, 0.6344, 0.1485, 0.6408, 0.1083, 0.7032, 0.1191, 0.6289, 0.1292, 0.7034, 0.1292, 0.7034, 0.1191, 0.6289, 0.142, 0.6344, 0.1103, 0.7764, 0.1365, 0.87, 0.1176, 0.7808, 0.1365, 0.87, 0.1443, 0.8732, 0.1176, 0.7808, 0.1176, 0.7808, 0.1443, 0.8732, 0.1383, 0.7763, 0.1443, 0.8732, 0.1633, 0.8626, 0.1383, 0.7763, 0.1538, 0.8562, 0.1313, 0.7718, 0.1633, 0.8626, 0.1633, 0.8626, 0.1313, 0.7718, 0.1383, 0.7763, 0.1365, 0.87, 0.1103, 0.7764, 0.1538, 0.8562, 0.1538, 0.8562, 0.1103, 0.7764, 0.1313, 0.7718, 0.2041, 0.6535, 0.179, 0.7071, 0.2247, 0.6609, 0.179, 0.7071, 0.1984, 0.7095, 0.2247, 0.6609, 0.2004, 0.6489, 0.2247, 0.6609, 0.1759, 0.7029, 0.1984, 0.7095, 0.1759, 0.7029, 0.2247, 0.6609, 0.1783, 0.6405, 0.2004, 0.6489, 0.1551, 0.7, 0.1759, 0.7029, 0.1551, 0.7, 0.2004, 0.6489, 0.1783, 0.6405, 0.1551, 0.7, 0.2041, 0.6535, 0.1551, 0.7, 0.179, 0.7071, 0.2041, 0.6535, 0.1786, 0.8508, 0.1982, 0.8426, 0.1685, 0.7671, 0.1982, 0.8426, 0.1884, 0.7651, 0.1685, 0.7671, 0.1753, 0.8458, 0.1653, 0.7626, 0.1982, 0.8426, 0.1982, 0.8426, 0.1653, 0.7626, 0.1884, 0.7651, 0.1538, 0.8562, 0.1438, 0.7643, 0.1753, 0.8458, 0.1753, 0.8458, 0.1438, 0.7643, 0.1653, 0.7626, 0.1438, 0.7643, 0.1538, 0.8562, 0.1685, 0.7671, 0.1538, 0.8562, 0.1786, 0.8508, 0.1685, 0.7671, 0.1108, 0.5569, 0.1479, 0.5678, 0.09784, 0.6221, 0.1279, 0.6301, 0.09784, 0.6221, 0.1479, 0.5678, 0.1058, 0.5533, 0.1108, 0.5569, 0.09349, 0.62, 0.09784, 0.6221, 0.09349, 0.62, 0.1108, 0.5569, 0.1428, 0.5665, 0.1058, 0.5533, 0.1225, 0.627, 0.09349, 0.62, 0.1225, 0.627, 0.1058, 0.5533, 0.1479, 0.5678, 0.1428, 0.5665, 0.1279, 0.6301, 0.1225, 0.627, 0.1279, 0.6301, 0.1428, 0.5665, 0.1322, 0.5671, 0.1191, 0.6289, 0.141, 0.5762, 0.1191, 0.6289, 0.1261, 0.6353, 0.141, 0.5762, 0.17, 0.5867, 0.141, 0.5762, 0.1485, 0.6408, 0.1261, 0.6353, 0.1485, 0.6408, 0.141, 0.5762, 0.17, 0.5867, 0.1485, 0.6408, 0.1617, 0.5779, 0.1485, 0.6408, 0.142, 0.6344, 0.1617, 0.5779, 0.1617, 0.5779, 0.142, 0.6344, 0.1322, 0.5671, 0.142, 0.6344, 0.1191, 0.6289, 0.1322, 0.5671, 0.2558, 0.6213, 0.2305, 0.6087, 0.2247, 0.6609, 0.2041, 0.6535, 0.2247, 0.6609, 0.2305, 0.6087, 0.2558, 0.6213, 0.2247, 0.6609, 0.2256, 0.603, 0.2247, 0.6609, 0.2004, 0.6489, 0.2256, 0.603, 0.1985, 0.589, 0.2256, 0.603, 0.1783, 0.6405, 0.2004, 0.6489, 0.1783, 0.6405, 0.2256, 0.603, 0.1985, 0.589, 0.1783, 0.6405, 0.2305, 0.6087, 0.1783, 0.6405, 0.2041, 0.6535, 0.2305, 0.6087, 0.1592, 0.1065, 0.1584, 0.1551, 0.1148, 0.109, 0.1141, 0.1508, 0.1148, 0.109, 0.1584, 0.1551, 0.1496, 0.3734, 0.1536, 0.4243, 0.1007, 0.3816, 0.1092, 0.4268, 0.1007, 0.3816, 0.1536, 0.4243, 0.1457, 0.3183, 0.1496, 0.3734, 0.09253, 0.3241, 0.1007, 0.3816, 0.09253, 0.3241, 0.1496, 0.3734, 0.1467, 0.261, 0.1457, 0.3183, 0.09379, 0.2536, 0.09253, 0.3241, 0.09379, 0.2536, 0.1457, 0.3183, 0.1467, 0.261, 0.09379, 0.2536, 0.1526, 0.2059, 0.09379, 0.2536, 0.104, 0.1959, 0.1526, 0.2059, 0.1526, 0.2059, 0.104, 0.1959, 0.1584, 0.1551, 0.104, 0.1959, 0.1141, 0.1508, 0.1584, 0.1551])
me_0x07631a3d_gmdl.materials.append(mat_material_001)
me_0x07631a3d_gmdl.use_remesh_fix_poles = True
me_0x07631a3d_gmdl.use_remesh_preserve_attributes = False
me_0x07631a3d_gmdl.update()
arm_armature = bpy.data.armatures.new('Armature')  # bones are not reproduced

# ---- objects
ob_0_324652_bess50 = bpy.data.objects.new('0,324652 BEsS50', me_0x07631a3d_gmdl)
ob_armature = bpy.data.objects.new('Armature', arm_armature)

# ---- transforms, parenting, visibility, modifiers, constraints
ob_0_324652_bess50.parent = ob_armature
ob_0_324652_bess50.location = (0.0, 0.0, 0.0)
_vg = ob_0_324652_bess50.vertex_groups.new(name='Bone')
_vg.add([0, 1, 2, 3, 4, 5, 6, 7, 8, 9, 10, 11, 12, 13, 14, 15, 16, 17, 18, 19, 20, 21, 22, 23, 24, 25, 26, 27, 28, 29, 30, 31, 32, 33, 34, 35, 36, 37, 38, 39, 40, 41, 42, 43, 44, 45, 46, 47, 48, 49, 50, 51, 52, 53, 54, 55, 56, 57, 58, 59, 60, 61, 62, 63, 64, 65, 66, 67, 68, 69, 70, 71, 72, 73, 74, 75, 76, 77, 78, 79, 80, 81, 82, 83, 84, 85, 86, 87, 88, 89, 90, 91, 92, 93, 94, 95, 96, 97, 98, 99, 100, 101, 102, 103, 104, 105, 106, 107, 108, 109, 110, 111, 112, 113, 114, 115, 116, 117, 118, 119, 120, 121, 122, 123, 124, 125, 126, 127, 128, 129, 130, 131, 132, 133, 134, 135, 136, 137, 138, 139, 140, 141, 142, 143, 144, 145, 146, 147, 148, 149, 150, 151, 152, 153, 154, 155, 156, 157, 158, 159, 160, 161, 162, 163, 164, 165, 166, 167, 168, 169, 170, 171, 172, 173, 174, 175, 176, 177, 178, 179, 180, 181, 182, 183, 184, 185, 186, 187, 188, 189, 190, 191, 192, 193, 194, 195, 196, 197, 198, 199, 200, 201, 202, 203, 204, 205, 206, 207, 208, 209, 210, 211, 212, 213, 214, 215, 216, 217, 218, 219, 220, 221, 222, 223, 224, 225, 226, 227, 228, 229, 230, 231, 232], 1.0, 'REPLACE')
_m = ob_0_324652_bess50.modifiers.new('Armature', 'ARMATURE')
_m.object = ob_armature
ob_armature.location = (0.0, 0.0, 0.0)

# ---- collection membership
col_collection.objects.link(ob_0_324652_bess50)
col_collection.objects.link(ob_armature)

# ---- scene / render settings (as saved in the file)
scene.frame_start = 1; scene.frame_end = 250; scene.frame_set(30)
scene.render.engine = 'BLENDER_EEVEE_NEXT'
scene.cycles.sampling_pattern = 'TABULATED_SOBOL'
scene.cycles.use_light_tree = False
scene.view_settings.view_transform = 'Filmic'
bpy.context.view_layer.update()

# ---- added for rendering (the .blend has no active camera and no usable light): camera, sun
cam_auto = bpy.data.cameras.new('AutoCamera')
cam_auto.lens = 50.0
cam_auto.sensor_width = 36.0
cam_auto.clip_end = 1000.0
ob_auto_camera = bpy.data.objects.new('AutoCamera', cam_auto)
scene.collection.objects.link(ob_auto_camera)
ob_auto_camera.location = (2.04795, -3.12412, 2.002)
ob_auto_camera.rotation_euler = (1.09748, -7.21219e-08, 0.694738)
scene.camera = ob_auto_camera
light_auto_sun = bpy.data.lights.new('AutoSun', 'SUN')
light_auto_sun.energy = 3.0
light_auto_sun.angle = 0.0523599
ob_auto_sun = bpy.data.objects.new('AutoSun', light_auto_sun)
scene.collection.objects.link(ob_auto_sun)
ob_auto_sun.rotation_euler = (0.872665, 0.174533, 0.523599)
bpy.context.view_layer.update()
